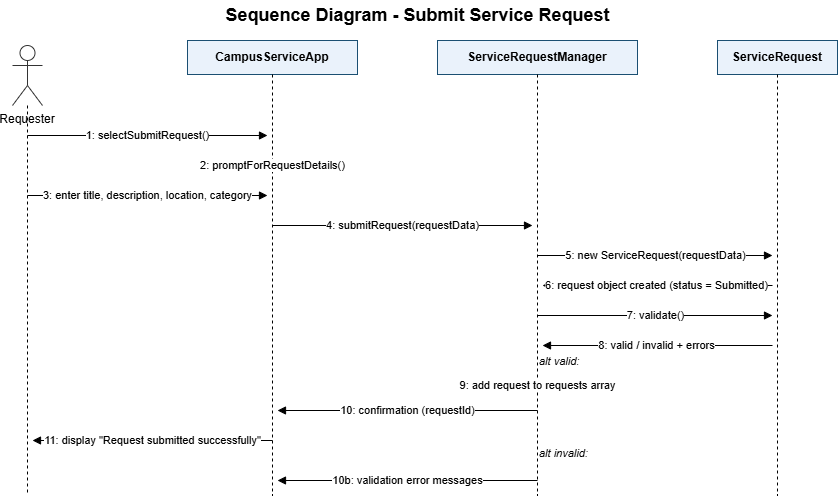

The diagram above was exported from draw.io. Its source (the exported page's mxGraphModel, read from the mxfile embedded in the PNG):
<mxGraphModel dx="860" dy="573" grid="1" gridSize="10" guides="1" tooltips="1" connect="1" arrows="1" fold="1" page="1" pageScale="1" pageWidth="900" pageHeight="520" math="0" shadow="0">
  <root>
    <mxCell id="0" />
    <mxCell id="1" parent="0" />
    <mxCell id="c2" parent="1" style="text;html=1;align=center;verticalAlign=middle;fontSize=18;fontStyle=1;" value="Sequence Diagram - Submit Service Request" vertex="1">
      <mxGeometry height="30" width="600" x="150" y="5" as="geometry" />
    </mxCell>
    <mxCell id="c3" parent="1" style="shape=umlActor;whiteSpace=wrap;html=1;verticalLabelPosition=bottom;verticalAlign=top;fillColor=#ffffff;strokeColor=#333333;" value="Requester" vertex="1">
      <mxGeometry height="60" width="30" x="45" y="50" as="geometry" />
    </mxCell>
    <mxCell id="c4" parent="1" style="rounded=0;whiteSpace=wrap;html=1;fillColor=#eaf2fb;strokeColor=#1b4f72;fontSize=12;align=center;verticalAlign=middle;fontStyle=1;" value="CampusServiceApp" vertex="1">
      <mxGeometry height="34" width="170" x="220" y="45" as="geometry" />
    </mxCell>
    <mxCell id="c5" parent="1" style="rounded=0;whiteSpace=wrap;html=1;fillColor=#eaf2fb;strokeColor=#1b4f72;fontSize=12;align=center;verticalAlign=middle;fontStyle=1;" value="ServiceRequestManager" vertex="1">
      <mxGeometry height="34" width="200" x="470" y="45" as="geometry" />
    </mxCell>
    <mxCell id="c6" parent="1" style="rounded=0;whiteSpace=wrap;html=1;fillColor=#eaf2fb;strokeColor=#1b4f72;fontSize=12;align=center;verticalAlign=middle;fontStyle=1;" value="ServiceRequest" vertex="1">
      <mxGeometry height="34" width="120" x="750" y="45" as="geometry" />
    </mxCell>
    <mxCell id="c7" edge="1" parent="1" style="html=1;endArrow=none;startArrow=none;rounded=0;fontSize=11;dashed=1;" value="">
      <mxGeometry relative="1" as="geometry">
        <mxPoint x="60" y="110" as="sourcePoint" />
        <mxPoint x="60" y="500" as="targetPoint" />
      </mxGeometry>
    </mxCell>
    <mxCell id="c8" edge="1" parent="1" style="html=1;endArrow=none;startArrow=none;rounded=0;fontSize=11;dashed=1;" value="">
      <mxGeometry relative="1" as="geometry">
        <mxPoint x="305" y="79" as="sourcePoint" />
        <mxPoint x="305" y="500" as="targetPoint" />
      </mxGeometry>
    </mxCell>
    <mxCell id="c9" edge="1" parent="1" style="html=1;endArrow=none;startArrow=none;rounded=0;fontSize=11;dashed=1;" value="">
      <mxGeometry relative="1" as="geometry">
        <mxPoint x="570" y="79" as="sourcePoint" />
        <mxPoint x="570" y="500" as="targetPoint" />
      </mxGeometry>
    </mxCell>
    <mxCell id="c10" edge="1" parent="1" style="html=1;endArrow=none;startArrow=none;rounded=0;fontSize=11;dashed=1;" value="">
      <mxGeometry relative="1" as="geometry">
        <mxPoint x="810" y="79" as="sourcePoint" />
        <mxPoint x="810" y="500" as="targetPoint" />
      </mxGeometry>
    </mxCell>
    <mxCell id="c11" edge="1" parent="1" style="html=1;endArrow=block;endFill=1;;startArrow=none;rounded=0;fontSize=11;" value="1: selectSubmitRequest()">
      <mxGeometry relative="1" as="geometry">
        <mxPoint x="60" y="140" as="sourcePoint" />
        <mxPoint x="300" y="140" as="targetPoint" />
      </mxGeometry>
    </mxCell>
    <mxCell id="c12" edge="1" parent="1" style="html=1;endArrow=none;startArrow=none;rounded=0;fontSize=11;" value="2: promptForRequestDetails()">
      <mxGeometry relative="1" as="geometry">
        <mxPoint x="305" y="170" as="sourcePoint" />
        <mxPoint x="305" y="170" as="targetPoint" />
      </mxGeometry>
    </mxCell>
    <mxCell id="c13" edge="1" parent="1" style="html=1;endArrow=block;endFill=1;;startArrow=none;rounded=0;fontSize=11;" value="3: enter title, description, location, category">
      <mxGeometry relative="1" as="geometry">
        <mxPoint x="60" y="200" as="sourcePoint" />
        <mxPoint x="300" y="200" as="targetPoint" />
      </mxGeometry>
    </mxCell>
    <mxCell id="c14" edge="1" parent="1" style="html=1;endArrow=block;endFill=1;;startArrow=none;rounded=0;fontSize=11;" value="4: submitRequest(requestData)">
      <mxGeometry relative="1" as="geometry">
        <mxPoint x="305" y="230" as="sourcePoint" />
        <mxPoint x="565" y="230" as="targetPoint" />
      </mxGeometry>
    </mxCell>
    <mxCell id="c15" edge="1" parent="1" style="html=1;endArrow=block;endFill=1;;startArrow=none;rounded=0;fontSize=11;" value="5: new ServiceRequest(requestData)">
      <mxGeometry relative="1" as="geometry">
        <mxPoint x="570" y="260" as="sourcePoint" />
        <mxPoint x="805" y="260" as="targetPoint" />
      </mxGeometry>
    </mxCell>
    <mxCell id="c16" edge="1" parent="1" style="html=1;endArrow=block;endFill=1;;startArrow=none;rounded=0;fontSize=11;" value="6: request object created (status = Submitted)">
      <mxGeometry relative="1" as="geometry">
        <mxPoint x="805" y="290" as="sourcePoint" />
        <mxPoint x="575" y="290" as="targetPoint" />
      </mxGeometry>
    </mxCell>
    <mxCell id="c17" edge="1" parent="1" style="html=1;endArrow=block;endFill=1;;startArrow=none;rounded=0;fontSize=11;" value="7: validate()">
      <mxGeometry relative="1" as="geometry">
        <mxPoint x="570" y="320" as="sourcePoint" />
        <mxPoint x="805" y="320" as="targetPoint" />
      </mxGeometry>
    </mxCell>
    <mxCell id="c18" edge="1" parent="1" style="html=1;endArrow=block;endFill=1;;startArrow=none;rounded=0;fontSize=11;" value="8: valid / invalid + errors">
      <mxGeometry relative="1" as="geometry">
        <mxPoint x="805" y="350" as="sourcePoint" />
        <mxPoint x="575" y="350" as="targetPoint" />
      </mxGeometry>
    </mxCell>
    <mxCell id="c19" parent="1" style="text;html=1;align=left;verticalAlign=middle;fontSize=11;fontStyle=2;" value="alt valid:" vertex="1">
      <mxGeometry height="16" width="200" x="570" y="358" as="geometry" />
    </mxCell>
    <mxCell id="c20" edge="1" parent="1" style="html=1;endArrow=none;startArrow=none;rounded=0;fontSize=11;" value="9: add request to requests array">
      <mxGeometry relative="1" as="geometry">
        <mxPoint x="570" y="390" as="sourcePoint" />
        <mxPoint x="570" y="390" as="targetPoint" />
      </mxGeometry>
    </mxCell>
    <mxCell id="c21" edge="1" parent="1" style="html=1;endArrow=block;endFill=1;;startArrow=none;rounded=0;fontSize=11;" value="10: confirmation (requestId)">
      <mxGeometry relative="1" as="geometry">
        <mxPoint x="570" y="415" as="sourcePoint" />
        <mxPoint x="310" y="415" as="targetPoint" />
      </mxGeometry>
    </mxCell>
    <mxCell id="c22" edge="1" parent="1" style="html=1;endArrow=block;endFill=1;;startArrow=none;rounded=0;fontSize=11;" value="11: display &quot;Request submitted successfully&quot;">
      <mxGeometry relative="1" as="geometry">
        <mxPoint x="305" y="445" as="sourcePoint" />
        <mxPoint x="65" y="445" as="targetPoint" />
      </mxGeometry>
    </mxCell>
    <mxCell id="c23" parent="1" style="text;html=1;align=left;verticalAlign=middle;fontSize=11;fontStyle=2;" value="alt invalid:" vertex="1">
      <mxGeometry height="16" width="200" x="570" y="450" as="geometry" />
    </mxCell>
    <mxCell id="c24" edge="1" parent="1" style="html=1;endArrow=block;endFill=1;;startArrow=none;rounded=0;fontSize=11;" value="10b: validation error messages">
      <mxGeometry relative="1" as="geometry">
        <mxPoint x="570" y="485" as="sourcePoint" />
        <mxPoint x="310" y="485" as="targetPoint" />
      </mxGeometry>
    </mxCell>
  </root>
</mxGraphModel>